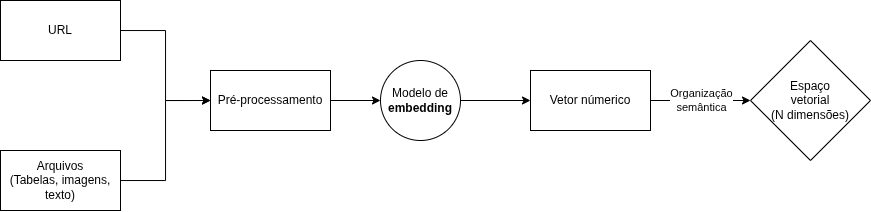

The diagram above was exported from draw.io. Its source (the exported page's mxGraphModel, read from the mxfile embedded in the PNG):
<mxGraphModel dx="938" dy="523" grid="1" gridSize="10" guides="1" tooltips="1" connect="1" arrows="1" fold="1" page="1" pageScale="1" pageWidth="850" pageHeight="1100" math="0" shadow="0">
  <root>
    <mxCell id="0" />
    <mxCell id="1" parent="0" />
    <mxCell id="2" edge="1" parent="1" source="3" style="edgeStyle=orthogonalEdgeStyle;rounded=0;orthogonalLoop=1;jettySize=auto;html=1;entryX=0;entryY=0.5;entryDx=0;entryDy=0;" target="10">
      <mxGeometry relative="1" as="geometry" />
    </mxCell>
    <mxCell id="3" parent="1" style="rounded=0;whiteSpace=wrap;html=1;" value="URL" vertex="1">
      <mxGeometry height="60" width="120" x="200" y="130" as="geometry" />
    </mxCell>
    <mxCell id="4" parent="1" style="ellipse;whiteSpace=wrap;html=1;aspect=fixed;" value="Modelo de&lt;br&gt;&lt;div&gt;&lt;b&gt;embedding&lt;/b&gt;&lt;/div&gt;" vertex="1">
      <mxGeometry height="80" width="80" x="580" y="190" as="geometry" />
    </mxCell>
    <mxCell id="5" parent="1" style="rhombus;whiteSpace=wrap;html=1;" value="Espaço&lt;div&gt;vetorial&lt;/div&gt;&lt;div&gt;(N dimensões)&lt;/div&gt;" vertex="1">
      <mxGeometry height="120" width="120" x="950" y="170" as="geometry" />
    </mxCell>
    <mxCell id="6" edge="1" parent="1" source="4" style="edgeStyle=orthogonalEdgeStyle;rounded=0;orthogonalLoop=1;jettySize=auto;html=1;entryX=0;entryY=0.5;entryDx=0;entryDy=0;" target="13">
      <mxGeometry relative="1" as="geometry" />
    </mxCell>
    <mxCell id="7" edge="1" parent="1" source="8" style="edgeStyle=orthogonalEdgeStyle;rounded=0;orthogonalLoop=1;jettySize=auto;html=1;entryX=0;entryY=0.5;entryDx=0;entryDy=0;" target="10">
      <mxGeometry relative="1" as="geometry" />
    </mxCell>
    <mxCell id="8" parent="1" style="rounded=0;whiteSpace=wrap;html=1;" value="Arquivos&lt;div&gt;(Tabelas, imagens, texto)&lt;/div&gt;" vertex="1">
      <mxGeometry height="60" width="120" x="200" y="280" as="geometry" />
    </mxCell>
    <mxCell id="9" edge="1" parent="1" source="10" style="edgeStyle=orthogonalEdgeStyle;rounded=0;orthogonalLoop=1;jettySize=auto;html=1;entryX=0;entryY=0.5;entryDx=0;entryDy=0;" target="4">
      <mxGeometry relative="1" as="geometry" />
    </mxCell>
    <mxCell id="10" parent="1" style="rounded=0;whiteSpace=wrap;html=1;" value="Pré-processamento" vertex="1">
      <mxGeometry height="60" width="120" x="410" y="200" as="geometry" />
    </mxCell>
    <mxCell id="11" edge="1" parent="1" source="13" style="edgeStyle=orthogonalEdgeStyle;rounded=0;orthogonalLoop=1;jettySize=auto;html=1;entryX=0;entryY=0.5;entryDx=0;entryDy=0;" target="5">
      <mxGeometry relative="1" as="geometry" />
    </mxCell>
    <mxCell id="12" connectable="0" parent="11" style="edgeLabel;html=1;align=center;verticalAlign=middle;resizable=0;points=[];" value="Organização&lt;div&gt;semântica&lt;/div&gt;" vertex="1">
      <mxGeometry relative="1" x="-0.2199" y="-1" as="geometry">
        <mxPoint x="11" y="-1" as="offset" />
      </mxGeometry>
    </mxCell>
    <mxCell id="13" parent="1" style="rounded=0;whiteSpace=wrap;html=1;" value="Vetor númerico" vertex="1">
      <mxGeometry height="60" width="120" x="730" y="200" as="geometry" />
    </mxCell>
  </root>
</mxGraphModel>